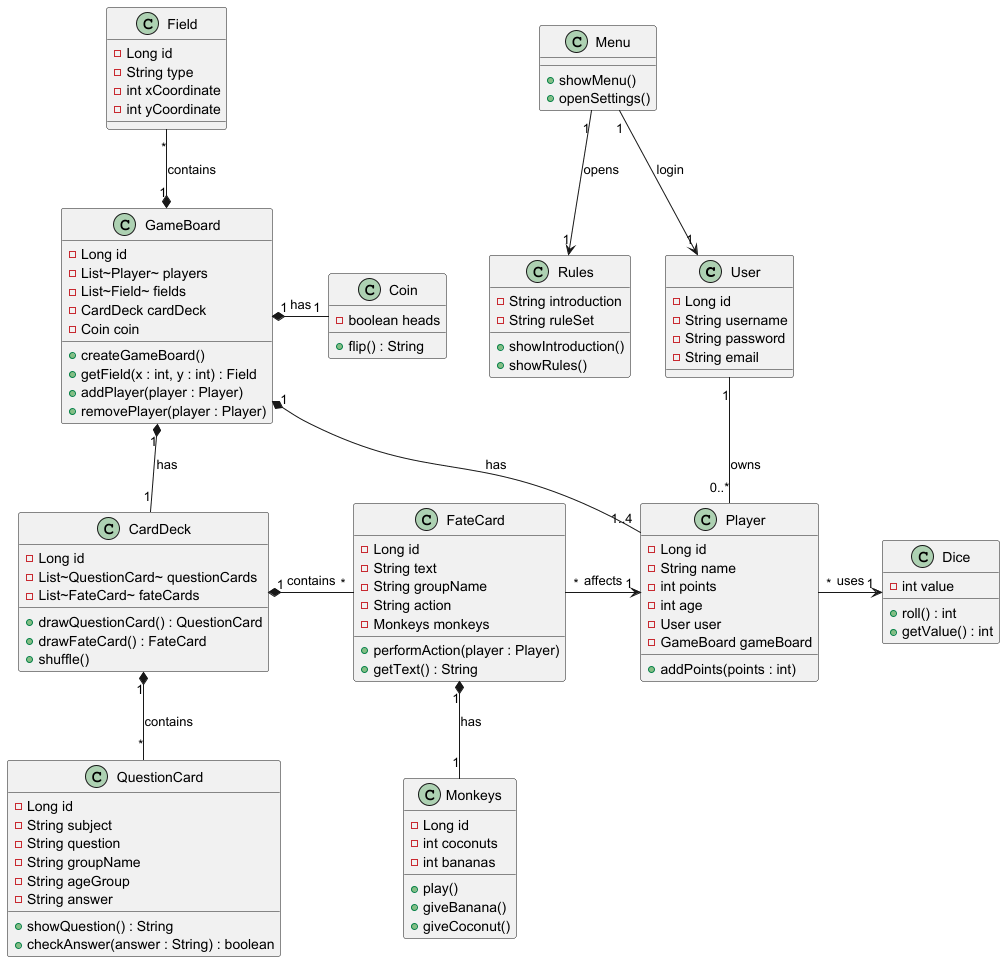

The diagram above was rendered by PlantUML. Its source (embedded in the PNG):
@startuml
'https://plantuml.com/class-diagram

class User {
    -Long id
    -String username
    -String password
    -String email
}

class Player {
    -Long id
    -String name
    -int points
    -int age
    -User user
    -GameBoard gameBoard
    +addPoints(points : int)
}

class GameBoard {
    -Long id
    -List~Player~ players
    -List~Field~ fields
    -CardDeck cardDeck
    -Coin coin
    +createGameBoard()
    +getField(x : int, y : int) : Field
    +addPlayer(player : Player)
    +removePlayer(player : Player)
}

class Field {
    -Long id
    -String type
    -int xCoordinate
    -int yCoordinate
}

class CardDeck {
    -Long id
    -List~QuestionCard~ questionCards
    -List~FateCard~ fateCards
    +drawQuestionCard() : QuestionCard
    +drawFateCard() : FateCard
    +shuffle()
}

class QuestionCard {
    -Long id
    -String subject
    -String question
    -String groupName
    -String ageGroup
    -String answer
    +showQuestion() : String
    +checkAnswer(answer : String) : boolean
}

class FateCard {
    -Long id
    -String text
    -String groupName
    -String action
    -Monkeys monkeys
    +performAction(player : Player)
    +getText() : String
}

class Monkeys {
    -Long id
    -int coconuts
    -int bananas
    +play()
    +giveBanana()
    +giveCoconut()
}

class Coin {
    -boolean heads
    +flip() : String
}


class Dice {
    -int value
    +roll() : int
    +getValue() : int
}

class Rules {
    -String introduction
    -String ruleSet
    +showIntroduction()
    +showRules()
}

class Menu {
    +showMenu()
    +openSettings()
}


User "1" -- "0..*" Player : owns


GameBoard "1" *- "1..4" Player : has

GameBoard "1" *-up- "*" Field : contains
GameBoard "1" *-- "1" CardDeck : has
GameBoard "1" *-right- "1" Coin : has

CardDeck "1" *-- "*" QuestionCard : contains
CardDeck "1" *- "*" FateCard : contains


FateCard "*" -> "1" Player : affects
FateCard "1" *-down- "1" Monkeys : has


Player "*" -right-> "1" Dice : uses


Menu "1" --> "1" Rules : opens
Menu "1" --> "1" User : login


@enduml